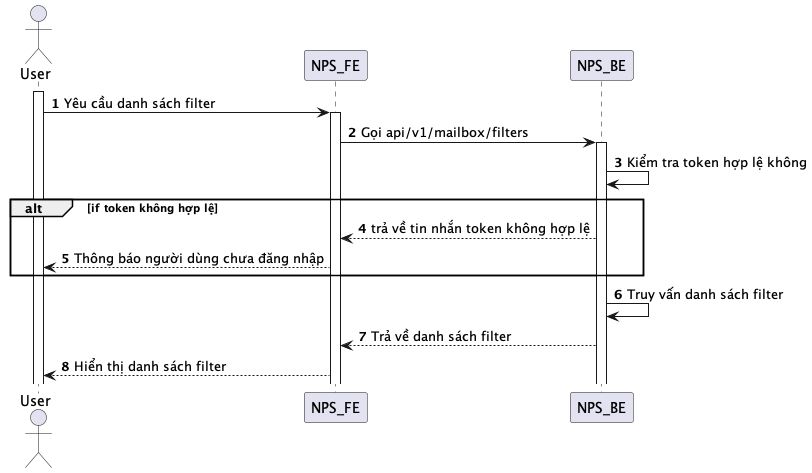

The diagram above was rendered by PlantUML. Its source (embedded in the PNG):
@startuml
autonumber
actor User
activate User
User -> NPS_FE: Yêu cầu danh sách filter
activate NPS_FE
NPS_FE -> NPS_BE: Gọi api/v1/mailbox/filters
activate NPS_BE
NPS_BE -> NPS_BE: Kiểm tra token hợp lệ không
alt if token không hợp lệ
NPS_BE --> NPS_FE: trả về tin nhắn token không hợp lệ
NPS_FE --> User: Thông báo người dùng chưa đăng nhập
end
NPS_BE -> NPS_BE: Truy vấn danh sách filter
NPS_BE --> NPS_FE: Trả về danh sách filter
NPS_FE --> User: Hiển thị danh sách filter
@enduml